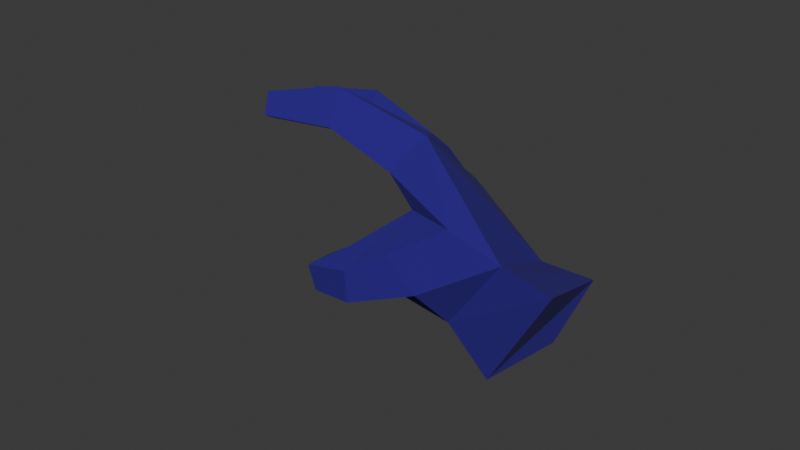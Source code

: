# Source: righthand_thief.blend  (saved by Blender 4.4.30; exported with 4.5.12 LTS)
import bpy
from mathutils import Matrix  # noqa: F401  (used for matrix-valued properties, if any)

bpy.ops.wm.read_factory_settings(use_empty=True)
scene = bpy.context.scene
scene.name = 'Scene'

# ---- collections
col_collection = bpy.data.collections.new('Collection'); scene.collection.children.link(col_collection)

# ---- materials (node trees are filled in below, after node groups)
mat_material_001 = bpy.data.materials.new('Material.001')

# ---- material node trees
mat_material_001.use_nodes = True; mat_material_001.node_tree.nodes.clear()
_N = mat_material_001.node_tree.nodes; _L = mat_material_001.node_tree.links
n0 = _N.new('ShaderNodeBsdfPrincipled'); n0.name = 'Principled BSDF'; n0.location = (10, 300)
n0.inputs[0].default_value = (0.02055, 0.003562, 0.2217, 1.0)
n0.inputs[2].default_value = 1.0
n1 = _N.new('ShaderNodeOutputMaterial'); n1.name = 'Material Output'; n1.location = (300, 300)
_L.new(n0.outputs[0], n1.inputs[0])
n1.is_active_output = True

# ---- world
world_world = bpy.data.worlds.new('World'); scene.world = world_world
world_world.use_nodes = True; world_world.node_tree.nodes.clear()
_N = world_world.node_tree.nodes; _L = world_world.node_tree.links
n0 = _N.new('ShaderNodeOutputWorld'); n0.name = 'World Output'; n0.location = (300, 300)
n1 = _N.new('ShaderNodeBackground'); n1.name = 'Background'; n1.location = (10, 300)
n1.inputs[0].default_value = (0.05088, 0.05088, 0.05088, 1.0)
_L.new(n1.outputs[0], n0.inputs[0])
n0.is_active_output = True
world_world.color = (0.05088, 0.05088, 0.05088)
world_world.sun_shadow_jitter_overblur = 0.0

# ---- meshes
me_cube_001 = bpy.data.meshes.new('Cube.001')
me_cube_001.from_pydata([(-1.0, -1.0, -1.0), (-1.0, -1.0, 1.0), (-1.0, 1.0, -1.0), (-1.142, 0.92, 0.5951), (1.096, -0.8376, 0.2477), (0.8097, 0.01771, 3.482), (0.8215, 0.7471, -0.7174), (0.8311, 0.8323, 1.166), (-0.4365, -0.8066, 1.36), (0.3447, -1.181, 0.7185), (-1.153, -0.0531, -1.201), (-1.208, -0.1081, 0.3808), (-1.101, -0.6033, 0.6176), (-1.198, -0.5848, -1.175), (-1.14, 0.488, 0.688), (-1.0, 0.4811, -1.0), (-0.3822, -0.4985, 4.507), (-0.1349, -0.7336, 5.675), (-0.3686, -1.04, 4.811), (-0.6888, -0.8643, 4.169), (-2.272, -1.066, 0.1377), (-2.272, -1.52, 0.1377), (-1.938, -1.409, 1.484), (-2.064, -1.103, 1.488), (-2.2, -0.4485, 0.472), (-2.2, 0.01513, 0.472), (-2.479, 0.0431, -0.6848), (-2.479, -0.4205, -0.6848), (-2.337, 0.509, -0.7321), (-2.285, 0.1037, -0.6755), (-2.192, 0.1229, 0.5313), (-2.244, 0.5282, 0.4747), (-1.914, 0.6763, 0.5763), (-1.933, 1.066, 0.585), (-2.057, 1.086, -0.5327), (-2.057, 0.6464, -0.5327), (0.5114, -0.7661, 3.452), (-0.07082, -1.106, 3.132), (-3.062, -1.119, 2.358), (-3.109, -1.462, 2.39), (-2.84, -1.473, 3.114), (-2.936, -1.154, 3.066), (-0.6867, -0.4585, 5.23), (-0.6905, -0.6094, 6.443), (-0.922, -0.8834, 5.874), (-0.8927, -0.724, 5.018), (-2.952, -0.265, 1.61), (-2.972, 0.101, 1.585), (-3.424, 0.1623, 1.212), (-3.424, -0.3013, 1.212), (-3.336, 0.562, 0.8119), (-3.284, 0.1566, 0.8686), (-3.066, 0.2826, 1.704), (-3.081, 0.6347, 1.612), (-2.552, 0.9038, 0.9806), (-2.568, 1.232, 0.988), (-2.775, 1.191, 0.5069), (-2.775, 0.8204, 0.5069), (1.644, 1.323, 1.268), (1.424, 1.154, -1.676), (1.896, -0.8312, -0.3707), (1.655, 0.4683, 3.966)], [], [(13, 0, 21, 20), (2, 3, 7, 6), (4, 6, 59, 60), (36, 5, 16, 17), (14, 11, 12, 1, 7, 3), (7, 1, 8, 5), (16, 19, 45, 42), (9, 8, 1, 0), (11, 14, 31, 30), (11, 10, 26, 25), (14, 3, 33, 32), (8, 37, 18, 19), (5, 8, 19, 16), (37, 36, 17, 18), (21, 22, 40, 39), (12, 13, 20, 23), (1, 12, 23, 22), (0, 1, 22, 21), (26, 27, 49, 48), (13, 12, 24, 27), (12, 11, 25, 24), (10, 13, 27, 26), (31, 28, 50, 53), (10, 11, 30, 29), (15, 10, 29, 28), (14, 15, 28, 31), (34, 35, 57, 56), (2, 15, 35, 34), (3, 2, 34, 33), (15, 14, 32, 35), (4, 9, 0, 6), (13, 10, 15, 2, 6, 0), (9, 4, 36, 37), (8, 9, 37), (4, 5, 36), (39, 40, 41, 38), (22, 23, 41, 40), (20, 21, 39, 38), (23, 20, 38, 41), (43, 42, 45, 44), (17, 16, 42, 43), (19, 18, 44, 45), (18, 17, 43, 44), (49, 46, 47, 48), (24, 25, 47, 46), (27, 24, 46, 49), (25, 26, 48, 47), (51, 52, 53, 50), (29, 30, 52, 51), (30, 31, 53, 52), (28, 29, 51, 50), (57, 54, 55, 56), (32, 33, 55, 54), (35, 32, 54, 57), (33, 34, 56, 55), (59, 58, 61, 60), (7, 5, 61, 58), (6, 7, 58, 59), (5, 4, 60, 61)])
_uv = me_cube_001.uv_layers.new(name='UVMap')
_uv.uv.foreach_set('vector', [0.125, 0.6933, 0.125, 0.75, 0.125, 0.75, 0.125, 0.6933, 0.375, 0.25, 0.625, 0.25, 0.625, 0.5, 0.375, 0.5, 0.375, 0.75, 0.375, 0.5, 0.375, 0.5, 0.375, 0.75, 0.375, 0.75, 0.625, 0.75, 0.625, 0.75, 0.375, 0.75, 0.875, 0.5649, 0.875, 0.6353, 0.875, 0.6933, 0.875, 0.75, 0.625, 0.5, 0.625, 0.25, 0.625, 0.5, 0.875, 0.75, 0.625, 0.8139, 0.625, 0.75, 0.625, 0.75, 0.6889, 0.75, 0.6889, 0.75, 0.625, 0.75, 0.375, 0.8139, 0.625, 0.8139, 0.625, 1.0, 0.375, 1.0, 0.875, 0.6353, 0.875, 0.5649, 0.875, 0.5649, 0.875, 0.6353, 0.625, 0.1147, 0.375, 0.1147, 0.375, 0.1147, 0.625, 0.1147, 0.875, 0.5649, 0.875, 0.5, 0.875, 0.5, 0.875, 0.5649, 0.625, 0.8139, 0.375, 0.8139, 0.375, 0.8139, 0.625, 0.8139, 0.625, 0.75, 0.6889, 0.75, 0.6889, 0.75, 0.625, 0.75, 0.3111, 0.75, 0.375, 0.75, 0.375, 0.75, 0.3111, 0.75, 0.375, 1.0, 0.625, 1.0, 0.625, 1.0, 0.375, 1.0, 0.625, 0.05671, 0.375, 0.05671, 0.375, 0.05671, 0.625, 0.05671, 0.875, 0.75, 0.875, 0.6933, 0.875, 0.6933, 0.875, 0.75, 0.375, 1.0, 0.625, 1.0, 0.625, 1.0, 0.375, 1.0, 0.125, 0.6353, 0.125, 0.6933, 0.125, 0.6933, 0.125, 0.6353, 0.375, 0.05671, 0.625, 0.05671, 0.625, 0.05671, 0.375, 0.05671, 0.875, 0.6933, 0.875, 0.6353, 0.875, 0.6353, 0.875, 0.6933, 0.125, 0.6353, 0.125, 0.6933, 0.125, 0.6933, 0.125, 0.6353, 0.625, 0.1851, 0.375, 0.1851, 0.375, 0.1851, 0.625, 0.1851, 0.375, 0.1147, 0.625, 0.1147, 0.625, 0.1147, 0.375, 0.1147, 0.125, 0.5649, 0.125, 0.6353, 0.125, 0.6353, 0.125, 0.5649, 0.625, 0.1851, 0.375, 0.1851, 0.375, 0.1851, 0.625, 0.1851, 0.125, 0.5, 0.125, 0.5649, 0.125, 0.5649, 0.125, 0.5, 0.125, 0.5, 0.125, 0.5649, 0.125, 0.5649, 0.125, 0.5, 0.625, 0.25, 0.375, 0.25, 0.375, 0.25, 0.625, 0.25, 0.375, 0.1851, 0.625, 0.1851, 0.625, 0.1851, 0.375, 0.1851, 0.375, 0.75, 0.3111, 0.75, 0.375, 1.0, 0.375, 0.5, 0.125, 0.6933, 0.125, 0.6353, 0.125, 0.5649, 0.125, 0.5, 0.375, 0.5, 0.375, 1.0, 0.3111, 0.75, 0.375, 0.75, 0.375, 0.75, 0.3111, 0.75, 0.625, 0.8139, 0.375, 0.8139, 0.375, 0.8139, 0.375, 0.75, 0.625, 0.75, 0.375, 0.75, 0.375, 0.0, 0.625, 0.0, 0.625, 0.05671, 0.375, 0.05671, 0.875, 0.75, 0.875, 0.6933, 0.875, 0.6933, 0.875, 0.75, 0.125, 0.6933, 0.125, 0.75, 0.125, 0.75, 0.125, 0.6933, 0.625, 0.05671, 0.375, 0.05671, 0.375, 0.05671, 0.625, 0.05671, 0.375, 0.75, 0.625, 0.75, 0.625, 0.8139, 0.375, 0.8139, 0.375, 0.75, 0.625, 0.75, 0.625, 0.75, 0.375, 0.75, 0.625, 0.8139, 0.375, 0.8139, 0.375, 0.8139, 0.625, 0.8139, 0.3111, 0.75, 0.375, 0.75, 0.375, 0.75, 0.3111, 0.75, 0.375, 0.05671, 0.625, 0.05671, 0.625, 0.1147, 0.375, 0.1147, 0.875, 0.6933, 0.875, 0.6353, 0.875, 0.6353, 0.875, 0.6933, 0.375, 0.05671, 0.625, 0.05671, 0.625, 0.05671, 0.375, 0.05671, 0.625, 0.1147, 0.375, 0.1147, 0.375, 0.1147, 0.625, 0.1147, 0.375, 0.1147, 0.625, 0.1147, 0.625, 0.1851, 0.375, 0.1851, 0.375, 0.1147, 0.625, 0.1147, 0.625, 0.1147, 0.375, 0.1147, 0.875, 0.6353, 0.875, 0.5649, 0.875, 0.5649, 0.875, 0.6353, 0.125, 0.5649, 0.125, 0.6353, 0.125, 0.6353, 0.125, 0.5649, 0.375, 0.1851, 0.625, 0.1851, 0.625, 0.25, 0.375, 0.25, 0.875, 0.5649, 0.875, 0.5, 0.875, 0.5, 0.875, 0.5649, 0.375, 0.1851, 0.625, 0.1851, 0.625, 0.1851, 0.375, 0.1851, 0.625, 0.25, 0.375, 0.25, 0.375, 0.25, 0.625, 0.25, 0.375, 0.5, 0.625, 0.5, 0.625, 0.75, 0.375, 0.75, 0.625, 0.5, 0.625, 0.75, 0.625, 0.75, 0.625, 0.5, 0.375, 0.5, 0.625, 0.5, 0.625, 0.5, 0.375, 0.5, 0.625, 0.75, 0.375, 0.75, 0.375, 0.75, 0.625, 0.75])
me_cube_001.materials.append(mat_material_001)
me_cube_001.update()

# ---- objects
ob_cube = bpy.data.objects.new('Cube', me_cube_001)

# ---- transforms, parenting, visibility, modifiers, constraints
ob_cube.location = (0.0, 0.9407, 0.0)
ob_cube.rotation_euler = (2.391, 0.4063, -0.1975)
ob_cube.scale = (1.0, -1.0, 0.3584)

# ---- collection membership
col_collection.objects.link(ob_cube)

# ---- scene / render settings (as saved in the file)
scene.frame_start = 1; scene.frame_end = 250; scene.frame_set(1)
scene.render.engine = 'BLENDER_EEVEE_NEXT'
bpy.context.view_layer.update()

# ---- added for rendering (the .blend has no active camera and no usable light): camera, sun
cam_auto = bpy.data.cameras.new('AutoCamera')
cam_auto.lens = 50.0
cam_auto.sensor_width = 36.0
cam_auto.clip_end = 1000.0
ob_auto_camera = bpy.data.objects.new('AutoCamera', cam_auto)
scene.collection.objects.link(ob_auto_camera)
ob_auto_camera.location = (8.15916, -10.5504, 7.1434)
ob_auto_camera.rotation_euler = (1.09748, -7.21219e-08, 0.694738)
scene.camera = ob_auto_camera
light_auto_sun = bpy.data.lights.new('AutoSun', 'SUN')
light_auto_sun.energy = 3.0
light_auto_sun.angle = 0.0523599
ob_auto_sun = bpy.data.objects.new('AutoSun', light_auto_sun)
scene.collection.objects.link(ob_auto_sun)
ob_auto_sun.rotation_euler = (0.872665, 0.174533, 0.523599)
bpy.context.view_layer.update()
